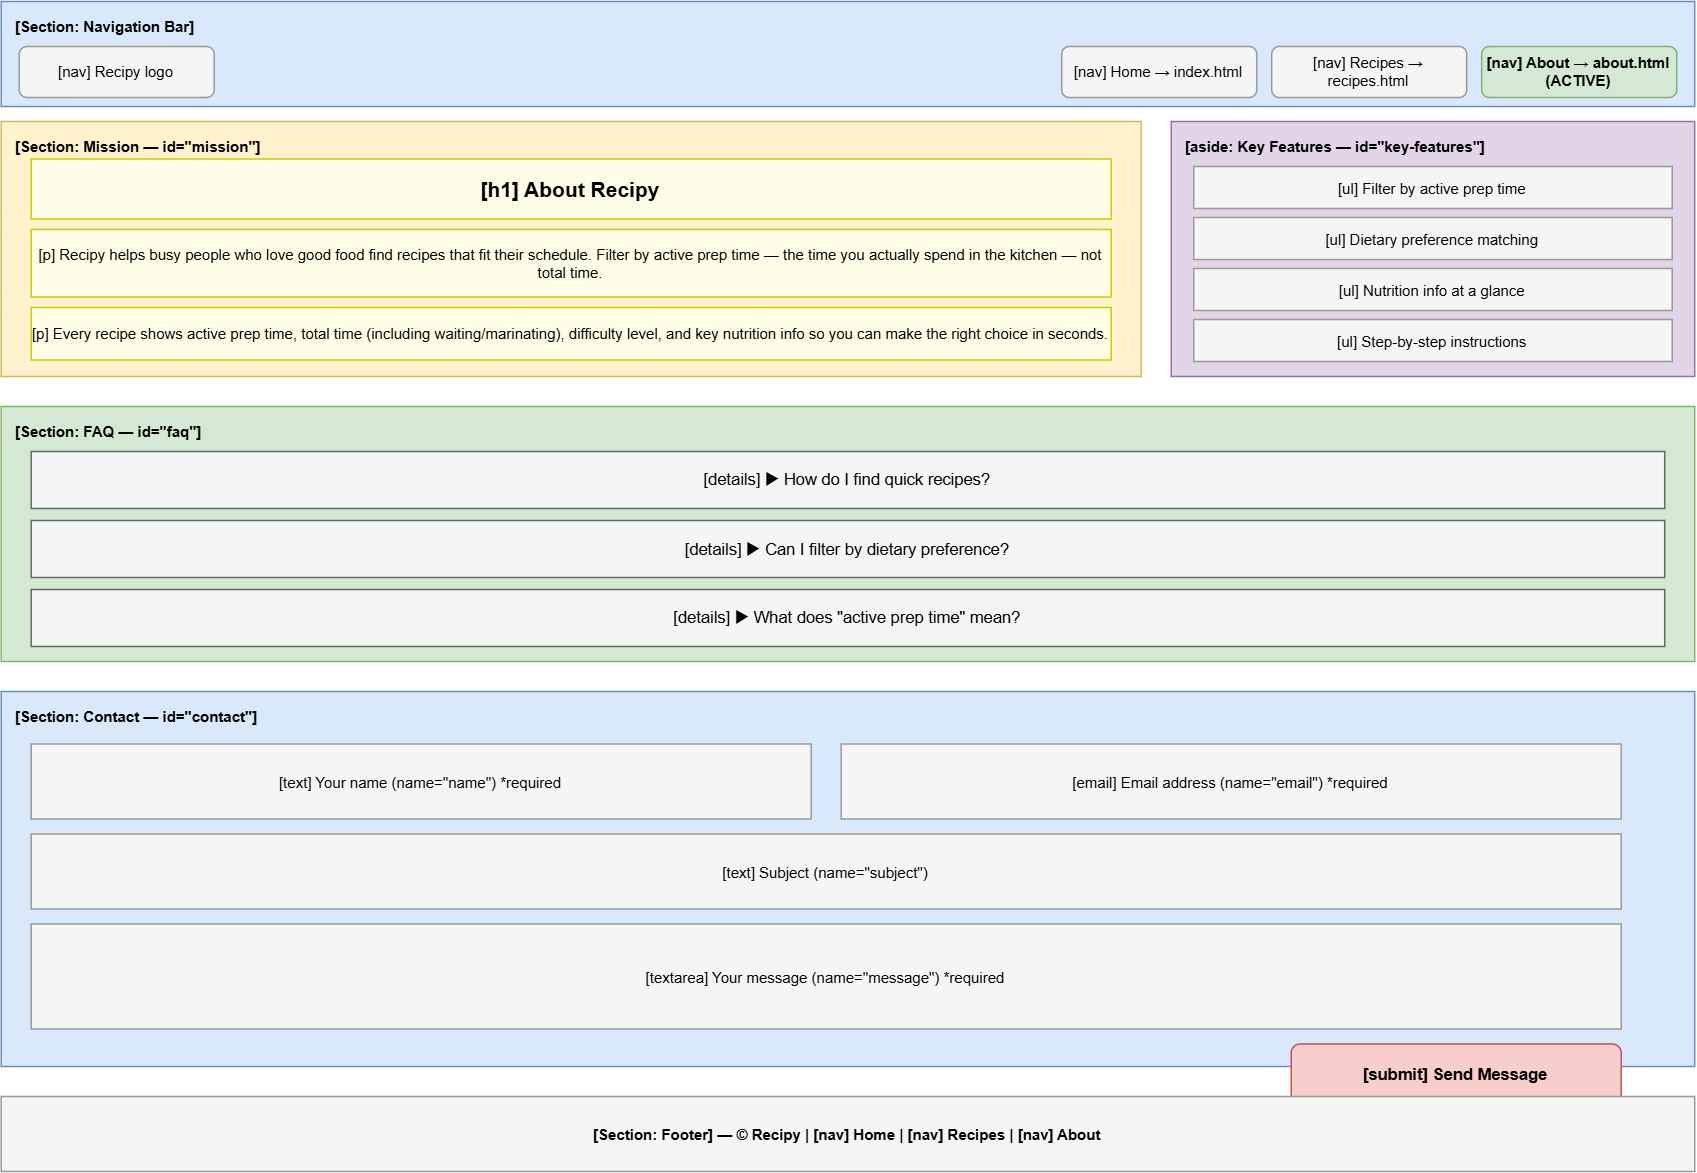

The diagram above was exported from draw.io. Its source (the exported page's mxGraphModel, read from the mxfile embedded in the PNG):
<mxGraphModel dx="1144" dy="840" grid="1" gridSize="10" guides="1" tooltips="1" connect="1" arrows="1" fold="1" page="1" pageScale="1" pageWidth="1169" pageHeight="827" math="0" shadow="0">
  <root>
    <mxCell id="0" />
    <mxCell id="1" parent="0" />
    <mxCell id="2" parent="1" style="rounded=0;whiteSpace=wrap;html=1;verticalAlign=top;align=left;spacingTop=4;spacingLeft=8;fontSize=10;fontStyle=1;fillColor=#dae8fc;strokeColor=#6c8ebf;" value="[Section: Navigation Bar]" vertex="1">
      <mxGeometry height="70" width="1129" x="20" y="20" as="geometry" />
    </mxCell>
    <mxCell id="3" parent="1" style="rounded=1;whiteSpace=wrap;html=1;fontSize=10;fillColor=#f5f5f5;strokeColor=#999999;" value="[nav] Recipy logo" vertex="1">
      <mxGeometry height="34" width="130" x="32" y="50" as="geometry" />
    </mxCell>
    <mxCell id="4" parent="1" style="rounded=1;whiteSpace=wrap;html=1;fontSize=10;fillColor=#f5f5f5;strokeColor=#999999;" value="[nav] Home → index.html" vertex="1">
      <mxGeometry height="34" width="130" x="727" y="50" as="geometry" />
    </mxCell>
    <mxCell id="5" parent="1" style="rounded=1;whiteSpace=wrap;html=1;fontSize=10;fillColor=#f5f5f5;strokeColor=#999999;" value="[nav] Recipes → recipes.html" vertex="1">
      <mxGeometry height="34" width="130" x="867" y="50" as="geometry" />
    </mxCell>
    <mxCell id="6" parent="1" style="rounded=1;whiteSpace=wrap;html=1;fontSize=10;fillColor=#d5e8d4;strokeColor=#82b366;fontStyle=1;" value="[nav] About → about.html (ACTIVE)" vertex="1">
      <mxGeometry height="34" width="130" x="1007" y="50" as="geometry" />
    </mxCell>
    <mxCell id="7" parent="1" style="rounded=0;whiteSpace=wrap;html=1;verticalAlign=top;align=left;spacingTop=4;spacingLeft=8;fontSize=10;fontStyle=1;fillColor=#fff2cc;strokeColor=#d6b656;" value="[Section: Mission — id=&quot;mission&quot;]" vertex="1">
      <mxGeometry height="170" width="760" x="20" y="100" as="geometry" />
    </mxCell>
    <mxCell id="8" parent="1" style="rounded=0;whiteSpace=wrap;html=1;fontSize=14;fontStyle=1;fillColor=#fffde7;strokeColor=#cccc00;" value="[h1] About Recipy" vertex="1">
      <mxGeometry height="40" width="720" x="40" y="125" as="geometry" />
    </mxCell>
    <mxCell id="9" parent="1" style="rounded=0;whiteSpace=wrap;html=1;fontSize=10;fillColor=#fffde7;strokeColor=#cccc00;" value="[p] Recipy helps busy people who love good food find recipes that fit their schedule. Filter by active prep time — the time you actually spend in the kitchen — not total time." vertex="1">
      <mxGeometry height="45" width="720" x="40" y="172" as="geometry" />
    </mxCell>
    <mxCell id="10" parent="1" style="rounded=0;whiteSpace=wrap;html=1;fontSize=10;fillColor=#fffde7;strokeColor=#cccc00;" value="[p] Every recipe shows active prep time, total time (including waiting/marinating), difficulty level, and key nutrition info so you can make the right choice in seconds." vertex="1">
      <mxGeometry height="35" width="720" x="40" y="224" as="geometry" />
    </mxCell>
    <mxCell id="11" parent="1" style="rounded=0;whiteSpace=wrap;html=1;verticalAlign=top;align=left;spacingTop=4;spacingLeft=8;fontSize=10;fontStyle=1;fillColor=#e1d5e7;strokeColor=#9673a6;" value="[aside: Key Features — id=&quot;key-features&quot;]" vertex="1">
      <mxGeometry height="170" width="349" x="800" y="100" as="geometry" />
    </mxCell>
    <mxCell id="12" parent="1" style="rounded=0;whiteSpace=wrap;html=1;fontSize=10;fillColor=#f5f5f5;strokeColor=#999999;" value="[ul] Filter by active prep time" vertex="1">
      <mxGeometry height="28" width="319" x="815" y="130" as="geometry" />
    </mxCell>
    <mxCell id="13" parent="1" style="rounded=0;whiteSpace=wrap;html=1;fontSize=10;fillColor=#f5f5f5;strokeColor=#999999;" value="[ul] Dietary preference matching" vertex="1">
      <mxGeometry height="28" width="319" x="815" y="164" as="geometry" />
    </mxCell>
    <mxCell id="14" parent="1" style="rounded=0;whiteSpace=wrap;html=1;fontSize=10;fillColor=#f5f5f5;strokeColor=#999999;" value="[ul] Nutrition info at a glance" vertex="1">
      <mxGeometry height="28" width="319" x="815" y="198" as="geometry" />
    </mxCell>
    <mxCell id="15" parent="1" style="rounded=0;whiteSpace=wrap;html=1;fontSize=10;fillColor=#f5f5f5;strokeColor=#999999;" value="[ul] Step-by-step instructions" vertex="1">
      <mxGeometry height="28" width="319" x="815" y="232" as="geometry" />
    </mxCell>
    <mxCell id="16" parent="1" style="rounded=0;whiteSpace=wrap;html=1;verticalAlign=top;align=left;spacingTop=4;spacingLeft=8;fontSize=10;fontStyle=1;fillColor=#d5e8d4;strokeColor=#82b366;" value="[Section: FAQ — id=&quot;faq&quot;]" vertex="1">
      <mxGeometry height="170" width="1129" x="20" y="290" as="geometry" />
    </mxCell>
    <mxCell id="17" parent="1" style="rounded=0;whiteSpace=wrap;html=1;fontSize=11;fillColor=#f5f5f5;strokeColor=#666666;" value="[details] ▶ How do I find quick recipes?" vertex="1">
      <mxGeometry height="38" width="1089" x="40" y="320" as="geometry" />
    </mxCell>
    <mxCell id="18" parent="1" style="rounded=0;whiteSpace=wrap;html=1;fontSize=11;fillColor=#f5f5f5;strokeColor=#666666;" value="[details] ▶ Can I filter by dietary preference?" vertex="1">
      <mxGeometry height="38" width="1089" x="40" y="366" as="geometry" />
    </mxCell>
    <mxCell id="19" parent="1" style="rounded=0;whiteSpace=wrap;html=1;fontSize=11;fillColor=#f5f5f5;strokeColor=#666666;" value="[details] ▶ What does &quot;active prep time&quot; mean?" vertex="1">
      <mxGeometry height="38" width="1089" x="40" y="412" as="geometry" />
    </mxCell>
    <mxCell id="20" parent="1" style="rounded=0;whiteSpace=wrap;html=1;verticalAlign=top;align=left;spacingTop=4;spacingLeft=8;fontSize=10;fontStyle=1;fillColor=#dae8fc;strokeColor=#6c8ebf;" value="[Section: Contact — id=&quot;contact&quot;]" vertex="1">
      <mxGeometry height="250" width="1129" x="20" y="480" as="geometry" />
    </mxCell>
    <mxCell id="21" parent="1" style="rounded=0;whiteSpace=wrap;html=1;fontSize=10;fillColor=#f5f5f5;strokeColor=#999999;" value="[text] Your name (name=&quot;name&quot;) *required" vertex="1">
      <mxGeometry height="50" width="520" x="40" y="515" as="geometry" />
    </mxCell>
    <mxCell id="22" parent="1" style="rounded=0;whiteSpace=wrap;html=1;fontSize=10;fillColor=#f5f5f5;strokeColor=#999999;" value="[email] Email address (name=&quot;email&quot;) *required" vertex="1">
      <mxGeometry height="50" width="520" x="580" y="515" as="geometry" />
    </mxCell>
    <mxCell id="23" parent="1" style="rounded=0;whiteSpace=wrap;html=1;fontSize=10;fillColor=#f5f5f5;strokeColor=#999999;" value="[text] Subject (name=&quot;subject&quot;)" vertex="1">
      <mxGeometry height="50" width="1060" x="40" y="575" as="geometry" />
    </mxCell>
    <mxCell id="24" parent="1" style="rounded=0;whiteSpace=wrap;html=1;fontSize=10;fillColor=#f5f5f5;strokeColor=#999999;" value="[textarea] Your message (name=&quot;message&quot;) *required" vertex="1">
      <mxGeometry height="70" width="1060" x="40" y="635" as="geometry" />
    </mxCell>
    <mxCell id="25" parent="1" style="rounded=1;whiteSpace=wrap;html=1;fontSize=11;fontStyle=1;fillColor=#f8cecc;strokeColor=#b85450;" value="[submit] Send Message" vertex="1">
      <mxGeometry height="40" width="220" x="880" y="715" as="geometry" />
    </mxCell>
    <mxCell id="26" parent="1" style="rounded=0;whiteSpace=wrap;html=1;verticalAlign=middle;align=center;fontSize=10;fontStyle=1;fillColor=#f5f5f5;strokeColor=#999999;" value="[Section: Footer] — © Recipy  |  [nav] Home  |  [nav] Recipes  |  [nav] About" vertex="1">
      <mxGeometry height="50" width="1129" x="20" y="750" as="geometry" />
    </mxCell>
  </root>
</mxGraphModel>